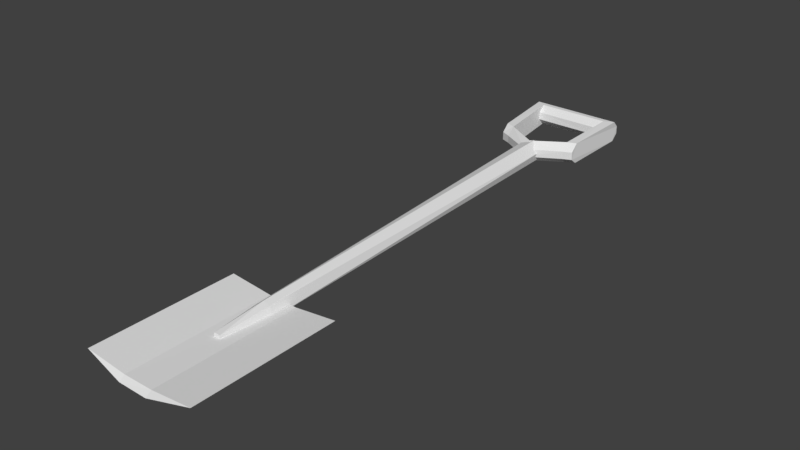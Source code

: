 # Source: SPADE.blend  (saved by Blender 2.77.0; exported with 4.5.12 LTS)
import bpy
from mathutils import Matrix  # noqa: F401  (used for matrix-valued properties, if any)

bpy.ops.wm.read_factory_settings(use_empty=True)
scene = bpy.context.scene
scene.name = 'Scene'

# ---- collections
col_collection_1 = bpy.data.collections.new('Collection 1'); scene.collection.children.link(col_collection_1)

# ---- materials (node trees are filled in below, after node groups)
mat_material = bpy.data.materials.new('Material')
mat_material.alpha_threshold = 0.0
mat_material.use_transparent_shadow = False
mat_material.roughness = 0.5
mat_material.line_color = (0.0, 0.0, 0.0, 1.0)

# ---- material node trees

# ---- world
world_world = bpy.data.worlds.new('World'); scene.world = world_world
world_world.color = (0.05088, 0.05088, 0.05088)
world_world.use_sun_shadow = False
world_world.sun_shadow_jitter_overblur = 0.0
world_world.cycles.sampling_method = 'MANUAL'

# ---- meshes
me_cylinder = bpy.data.meshes.new('Cylinder')
me_cylinder.from_pydata([(-2.496, 19.43, 1.965), (-2.496, 19.45, 0.5286), (-3.146, 19.81, 1.959), (-3.152, 19.78, 0.5352), (-2.206, 15.17, 1.679), (-2.206, 14.57, 1.185), (-2.206, 14.59, 0.6446), (-2.206, 15.12, 0.2336), (-2.84, 15.38, 1.693), (-2.841, 14.86, 1.194), (-2.841, 14.86, 0.6444), (-2.841, 15.36, 0.2587), (-0.02032, 13.95, 1.599), (-0.004723, 13.33, 1.172), (-0.007471, 13.32, 0.6181), (-0.02032, 13.9, 0.1534), (-3.151, 20.25, 1.502), (-2.488, 18.92, 1.551), (-2.488, 18.89, 1.035), (-3.151, 20.25, 0.9612), (2.477, 19.44, 1.963), (2.472, 18.91, 1.557), (2.472, 18.9, 1.035), (2.48, 19.45, 0.525), (3.141, 19.81, 1.949), (3.127, 19.78, 0.5301), (3.123, 20.26, 0.9704), (3.123, 20.25, 1.505), (2.191, 15.17, 1.679), (2.191, 14.56, 1.187), (2.191, 14.59, 0.6364), (2.191, 15.12, 0.2336), (2.826, 15.38, 1.689), (2.826, 14.85, 1.185), (2.827, 14.87, 0.6375), (2.826, 15.36, 0.2587), (0.03112, 14.22, 0.01854), (0.5797, -11.25, -0.3878), (0.5815, 14.21, 0.3259), (0.7419, 14.19, 0.9126), (0.3566, -11.18, 0.2894), (0.1991, 14.15, 1.622), (-0.1076, -11.2, 0.438), (-0.6816, -11.29, -0.004398), (-0.6478, 14.17, 1.334), (-0.8405, 14.2, 0.7569), (-0.2386, -11.2, -0.8073), (-0.5687, 14.21, 0.2128), (0.1718, -14.62, -0.3833), (0.1632, -14.6, 0.02891), (-0.2559, -14.57, 0.0398), (-0.2464, -14.65, -0.4088), (3.885, -9.874, 0.1355), (3.896, -19.73, 0.141), (-3.896, -19.73, 0.141), (-3.896, -9.874, 0.149), (0.9983, -9.874, -0.4433), (-1.024, -9.874, -0.4194), (1.018, -20.11, -0.4316), (-1.016, -20.09, -0.4283), (1.012, -9.874, -0.1778), (-1.019, -9.874, -0.1438), (1.001, -19.71, -0.1715), (-1.014, -19.73, -0.1549)], [], [(9, 5, 4, 8), (3, 19, 26, 25), (16, 2, 24, 27), (19, 16, 27, 26), (17, 18, 22, 21), (20, 0, 17, 21), (8, 4, 0, 2), (11, 3, 1, 7), (10, 11, 7, 6), (10, 6, 5, 9), (15, 14, 6, 7), (13, 5, 6, 14), (13, 12, 4, 5), (35, 31, 23, 25), (20, 24, 2, 0), (32, 24, 20, 28), (34, 30, 31, 35), (33, 32, 28, 29), (31, 30, 14, 15), (33, 29, 30, 34), (18, 1, 23, 22), (29, 28, 12, 13), (14, 30, 29, 13), (15, 12, 28, 31), (15, 7, 4, 12), (41, 42, 40), (42, 49, 40), (40, 49, 37), (43, 51, 50), (37, 48, 46), (40, 37, 39, 41), (38, 39, 37), (44, 43, 42, 41), (47, 46, 43, 45), (43, 44, 45), (51, 48, 49, 50), (37, 46, 36, 38), (41, 39, 38, 36, 47, 45, 44), (46, 47, 36), (43, 46, 51), (46, 48, 51), (42, 43, 50), (42, 50, 49), (37, 49, 48), (59, 54, 55, 57), (53, 58, 56, 52), (58, 59, 57, 56), (56, 60, 52), (58, 53, 62), (61, 55, 54, 63), (60, 61, 63, 62), (52, 60, 62, 53), (59, 58, 62, 63), (54, 59, 63), (1, 3, 25, 23), (10, 9, 8, 2, 16, 19, 3, 11), (23, 31, 28, 20), (1, 0, 4, 7), (33, 34, 35, 25, 26, 27, 24, 32), (57, 55, 61), (56, 57, 61, 60)])
_uv = me_cylinder.uv_layers.new(name='UVMap')
_uv.uv.foreach_set('vector', [0.3732, 0.3882, 0.3732, 0.3882, 0.3732, 0.3882, 0.3732, 0.3882, 0.3732, 0.3882, 0.3732, 0.3882, 0.3732, 0.3882, 0.3732, 0.3882, 0.3732, 0.3882, 0.3732, 0.3882, 0.3732, 0.3882, 0.3732, 0.3882, 0.3732, 0.3882, 0.3732, 0.3882, 0.3732, 0.3882, 0.3732, 0.3882, 0.3732, 0.3882, 0.3732, 0.3882, 0.3732, 0.3882, 0.3732, 0.3882, 0.3732, 0.3882, 0.3732, 0.3882, 0.3732, 0.3882, 0.3732, 0.3882, 0.3732, 0.3882, 0.3732, 0.3882, 0.3732, 0.3882, 0.3732, 0.3882, 0.3732, 0.3882, 0.3732, 0.3882, 0.3732, 0.3882, 0.3732, 0.3882, 0.3732, 0.3882, 0.3732, 0.3882, 0.3732, 0.3882, 0.3732, 0.3882, 0.3732, 0.3882, 0.3732, 0.3882, 0.3732, 0.3882, 0.3732, 0.3882, 0.3732, 0.3882, 0.3732, 0.3882, 0.3732, 0.3882, 0.3732, 0.3882, 0.3732, 0.3882, 0.3732, 0.3882, 0.3732, 0.3882, 0.3732, 0.3882, 0.3732, 0.3882, 0.3732, 0.3882, 0.3732, 0.3882, 0.3732, 0.3882, 0.3732, 0.3882, 0.3732, 0.3882, 0.3732, 0.3882, 0.3732, 0.3882, 0.3732, 0.3882, 0.3732, 0.3882, 0.3732, 0.3882, 0.3732, 0.3882, 0.3732, 0.3882, 0.3732, 0.3882, 0.3732, 0.3882, 0.3732, 0.3882, 0.3732, 0.3882, 0.3732, 0.3882, 0.3732, 0.3882, 0.3732, 0.3882, 0.3732, 0.3882, 0.3732, 0.3882, 0.3732, 0.3882, 0.3732, 0.3882, 0.3732, 0.3882, 0.3732, 0.3882, 0.3732, 0.3882, 0.3732, 0.3882, 0.3732, 0.3882, 0.3732, 0.3882, 0.3732, 0.3882, 0.3732, 0.3882, 0.3732, 0.3882, 0.3732, 0.3882, 0.3732, 0.3882, 0.3732, 0.3882, 0.3732, 0.3882, 0.3732, 0.3882, 0.3732, 0.3882, 0.3732, 0.3882, 0.3732, 0.3882, 0.3732, 0.3882, 0.3732, 0.3882, 0.3732, 0.3882, 0.3732, 0.3882, 0.3732, 0.3882, 0.3732, 0.3882, 0.3732, 0.3882, 0.3732, 0.3882, 0.3732, 0.3882, 0.3732, 0.3882, 0.3732, 0.3882, 0.3419, 0.4331, 0.3419, 0.4331, 0.3419, 0.4331, 0.3186, 0.2389, 0.3186, 0.2389, 0.3186, 0.2389, 0.3186, 0.2389, 0.3186, 0.2389, 0.3186, 0.2389, 0.3186, 0.2389, 0.3186, 0.2389, 0.3186, 0.2389, 0.3186, 0.2389, 0.3186, 0.2389, 0.3186, 0.2389, 0.3419, 0.4331, 0.3419, 0.4331, 0.3419, 0.4331, 0.3419, 0.4331, 0.3419, 0.4331, 0.3419, 0.4331, 0.3419, 0.4331, 0.3419, 0.4331, 0.3419, 0.4331, 0.3419, 0.4331, 0.3419, 0.4331, 0.3419, 0.4331, 0.3419, 0.4331, 0.3419, 0.4331, 0.3419, 0.4331, 0.3419, 0.4331, 0.3419, 0.4331, 0.3419, 0.4331, 0.3186, 0.2389, 0.3186, 0.2389, 0.3186, 0.2389, 0.3186, 0.2389, 0.3419, 0.4331, 0.3419, 0.4331, 0.3419, 0.4331, 0.3419, 0.4331, 0.3732, 0.3882, 0.3732, 0.3882, 0.3732, 0.3882, 0.3732, 0.3882, 0.3732, 0.3882, 0.3732, 0.3882, 0.3732, 0.3882, 0.3419, 0.4331, 0.3419, 0.4331, 0.3419, 0.4331, 0.3186, 0.2389, 0.3186, 0.2389, 0.3186, 0.2389, 0.3186, 0.2389, 0.3186, 0.2389, 0.3186, 0.2389, 0.3186, 0.2389, 0.3186, 0.2389, 0.3186, 0.2389, 0.3186, 0.2389, 0.3186, 0.2389, 0.3186, 0.2389, 0.3186, 0.2389, 0.3186, 0.2389, 0.3186, 0.2389, 0.3186, 0.2389, 0.3186, 0.2389, 0.3186, 0.2389, 0.3186, 0.2389, 0.3186, 0.2389, 0.3186, 0.2389, 0.3186, 0.2389, 0.3186, 0.2389, 0.3186, 0.2389, 0.3186, 0.2389, 0.3186, 0.2389, 0.3186, 0.2389, 0.32, 0.2405, 0.32, 0.2405, 0.32, 0.2405, 0.3186, 0.2389, 0.3186, 0.2389, 0.3186, 0.2389, 0.3186, 0.2389, 0.3186, 0.2389, 0.3186, 0.2389, 0.3186, 0.2389, 0.3186, 0.2389, 0.3186, 0.2389, 0.3186, 0.2389, 0.3186, 0.2389, 0.3186, 0.2389, 0.3186, 0.2389, 0.3186, 0.2389, 0.3186, 0.2389, 0.3186, 0.2389, 0.3186, 0.2389, 0.3186, 0.2389, 0.3186, 0.2389, 0.3186, 0.2389, 0.3186, 0.2389, 0.3186, 0.2389, 0.3732, 0.3882, 0.3732, 0.3882, 0.3732, 0.3882, 0.3732, 0.3882, 0.3732, 0.3882, 0.3732, 0.3882, 0.3732, 0.3882, 0.3732, 0.3882, 0.3732, 0.3882, 0.3732, 0.3882, 0.3732, 0.3882, 0.3732, 0.3882, 0.3732, 0.3882, 0.3732, 0.3882, 0.3732, 0.3882, 0.3732, 0.3882, 0.3732, 0.3882, 0.3732, 0.3882, 0.3732, 0.3882, 0.3732, 0.3882, 0.3732, 0.3882, 0.3732, 0.3882, 0.3732, 0.3882, 0.3732, 0.3882, 0.3732, 0.3882, 0.3732, 0.3882, 0.3732, 0.3882, 0.3732, 0.3882, 0.32, 0.2405, 0.32, 0.2405, 0.32, 0.2405, 0.32, 0.2405, 0.32, 0.2405, 0.32, 0.2405, 0.32, 0.2405])
me_cylinder.materials.append(mat_material)
me_cylinder.use_remesh_preserve_volume = False
me_cylinder.use_remesh_preserve_attributes = False
me_cylinder.use_mirror_vertex_groups = False
me_cylinder.update()

# ---- objects
ob_spade = bpy.data.objects.new('Spade', me_cylinder)

# ---- transforms, parenting, visibility, modifiers, constraints
ob_spade.location = (0.0, 0.0, 0.0)
ob_spade.lineart.crease_threshold = 0.0

# ---- collection membership
col_collection_1.objects.link(ob_spade)

# ---- scene / render settings (as saved in the file)
scene.frame_start = 1; scene.frame_end = 250; scene.frame_set(148)
scene.render.engine = 'BLENDER_EEVEE_NEXT'
scene.render.resolution_percentage = 50
scene.render.dither_intensity = 0.0
scene.cycles.use_denoising = False
scene.cycles.samples = 128
scene.cycles.sampling_pattern = 'TABULATED_SOBOL'
scene.cycles.light_sampling_threshold = 0.0
scene.cycles.use_adaptive_sampling = False
scene.cycles.use_light_tree = False
scene.cycles.blur_glossy = 0.0
scene.cycles.sample_clamp_indirect = 0.0
scene.view_settings.view_transform = 'Standard'
bpy.context.view_layer.update()

# ---- added for rendering (the .blend has no active camera and no usable light): camera, sun
cam_auto = bpy.data.cameras.new('AutoCamera')
cam_auto.lens = 50.0
cam_auto.sensor_width = 36.0
cam_auto.clip_end = 1000.0
ob_auto_camera = bpy.data.objects.new('AutoCamera', cam_auto)
scene.collection.objects.link(ob_auto_camera)
ob_auto_camera.location = (38.1273, -45.6784, 31.0805)
ob_auto_camera.rotation_euler = (1.09748, -7.21219e-08, 0.694738)
scene.camera = ob_auto_camera
light_auto_sun = bpy.data.lights.new('AutoSun', 'SUN')
light_auto_sun.energy = 3.0
light_auto_sun.angle = 0.0523599
ob_auto_sun = bpy.data.objects.new('AutoSun', light_auto_sun)
scene.collection.objects.link(ob_auto_sun)
ob_auto_sun.rotation_euler = (0.872665, 0.174533, 0.523599)
bpy.context.view_layer.update()
